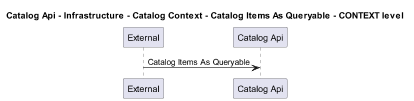

The diagram above was rendered by PlantUML. Its source (embedded in the PNG):
@startuml
!pragma layout smetana
skinparam dpi 60

title Catalog Api - Infrastructure - Catalog Context - Catalog Items As Queryable - CONTEXT level

participant "External" as C4InterFlow.SoftwareSystems.ExternalSystem
participant "Catalog Api" as dotnet.eShop.Architecture.SoftwareSystems.CatalogApi

C4InterFlow.SoftwareSystems.ExternalSystem -> dotnet.eShop.Architecture.SoftwareSystems.CatalogApi : Catalog Items As Queryable


@enduml